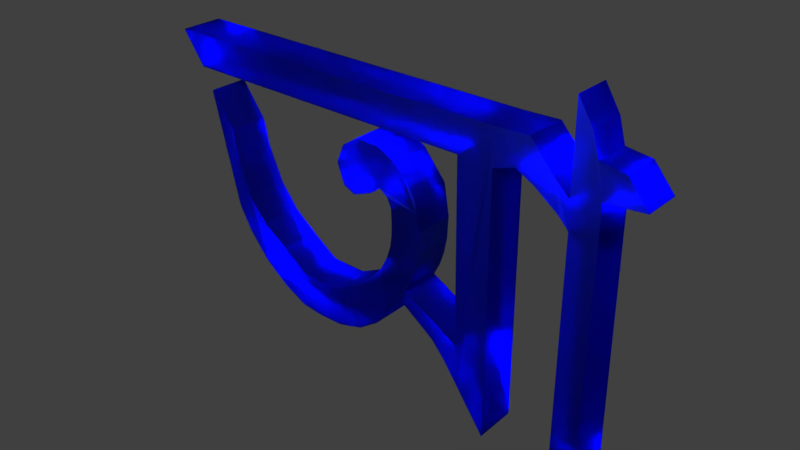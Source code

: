 # Source: 2.blend  (saved by Blender 2.79.0; exported with 4.5.12 LTS)
import bpy
from mathutils import Matrix  # noqa: F401  (used for matrix-valued properties, if any)

bpy.ops.wm.read_factory_settings(use_empty=True)
scene = bpy.context.scene
scene.name = 'Scene'

# ---- collections
col_collection_1 = bpy.data.collections.new('Collection 1'); scene.collection.children.link(col_collection_1)

# ---- materials (node trees are filled in below, after node groups)
mat_material = bpy.data.materials.new('Material')
mat_material.alpha_threshold = 0.0
mat_material.diffuse_color = (0.8, 0.3689, 0.6888, 1.0)
mat_material.roughness = 0.5

# ---- material node trees
mat_material.use_nodes = True; mat_material.node_tree.nodes.clear()
_N = mat_material.node_tree.nodes; _L = mat_material.node_tree.links
n0 = _N.new('ShaderNodeOutputMaterial'); n0.name = 'Material Output'; n0.location = (300, 300)
n1 = _N.new('ShaderNodeBsdfGlass'); n1.name = 'Glass BSDF'; n1.location = (10, 300)
n1.inputs[0].default_value = (0.01846, 0.03988, 0.8, 1.0)
n1.inputs[1].default_value = 0.433
n1.inputs[2].default_value = 1.45
_L.new(n1.outputs[0], n0.inputs[0])
n0.is_active_output = True

# ---- world
world_world = bpy.data.worlds.new('World'); scene.world = world_world
world_world.color = (0.05088, 0.05088, 0.05088)
world_world.use_sun_shadow = False
world_world.sun_shadow_jitter_overblur = 0.0
world_world.cycles.sampling_method = 'MANUAL'

# ---- lights
light_lamp = bpy.data.lights.new('Lamp', 'SPOT')
light_lamp.transmission_factor = 0.0
light_lamp.cutoff_distance = 30.0
light_lamp.energy = 1e+05
light_lamp.shadow_buffer_clip_start = 1.001
light_lamp.shadow_soft_size = 0.1
light_lamp.shadow_maximum_resolution = 0.006
light_lamp.use_absolute_resolution = True
light_lamp.spot_size = 1.309

# ---- meshes
me_cube = bpy.data.meshes.new('Cube')
me_cube.from_pydata([(-0.4807, 2.044, 0.2098), (-0.4172, 1.113, -0.7851), (-0.5068, 1.158, 0.1949), (-0.4215, 5.066, 4.468), (-0.4206, 5.604, 5.237), (-0.5661, -2.114, 4.325), (-0.4133, -0.2512, -0.04922), (-0.4931, 0.04489, 0.8971), (-0.5132, -1.679, 0.3447), (-0.5359, -2.162, 0.04753), (-0.601, -2.308, -0.9014), (-0.5149, -0.3481, 2.885), (-0.4504, -0.6729, 0.5188), (-0.4072, 0.5235, -0.6445), (-0.4958, 0.8201, 2.795), (-0.5264, 0.8055, 3.735), (-0.5286, 0.4257, 3.982), (-0.5811, -3.432, 4.429), (-0.58, -2.95, 5.11), (-0.5789, -2.933, 4.276), (-0.5308, -1.882, -0.4141), (-0.5876, -2.94, -1.855), (-0.4921, -1.033, 3.047), (-0.4942, 0.4478, 0.5279), (0.5056, -1.105, 2.73), (-0.5035, -1.106, 2.73), (-0.531, -0.5391, 3.722), (-0.4296, 4.218, 3.148), (-0.4276, 4.527, 3.577), (-0.5278, -0.1117, 3.948), (-0.5071, 0.9964, 3.291), (-0.5355, -0.8295, 3.408), (-0.5072, 0.5365, 2.675), (-0.4298, 4.809, 3.969), (-0.4878, 3.956, 2.304), (-0.4908, 4.084, 1.353), (-0.5057, 3.716, 1.669), (-0.4305, 3.345, 0.1076), (-0.3745, 2.795, 0.5963), (-0.4237, 2.368, -0.5897), (-0.4813, -0.4259, 2.637), (0.4739, -1.678, 0.3447), (0.4629, 0.04489, 0.8971), (0.5432, -0.2512, -0.04922), (0.4518, 1.158, 0.1949), (0.5412, 1.113, -0.7851), (0.4925, 2.044, 0.2098), (0.5501, 2.368, -0.5897), (0.6114, 2.795, 0.5963), (0.5786, 3.345, 0.1076), (0.5465, 3.716, 1.669), (0.5618, 4.084, 1.353), (0.4808, 3.956, 2.304), (0.5388, 4.809, 3.969), (0.5146, 0.5365, 2.654), (0.4523, -0.8295, 3.408), (0.5148, 0.9964, 3.29), (0.494, -0.1117, 3.948), (0.4933, 0.4257, 3.982), (0.5379, 4.527, 3.577), (0.5358, 4.218, 3.148), (0.4955, 0.8055, 3.735), (0.4896, -0.5391, 3.722), (0.526, 0.8201, 2.775), (0.527, 0.5235, -0.6445), (0.4403, 0.4478, 0.5279), (0.5405, -0.4259, 2.617), (0.5414, -0.6729, 0.5188), (0.5282, -1.033, 3.047), (0.507, -0.3481, 2.884), (0.4429, -2.94, -1.855), (0.4024, -2.308, -0.9014), (0.4625, -1.882, -0.4141), (0.4851, -2.162, 0.04753), (0.4527, -2.933, 4.276), (0.4651, -2.114, 4.325), (0.6118, 5.604, 5.237), (0.61, 5.066, 4.468), (0.4524, -2.95, 5.11), (0.4504, -3.432, 4.429), (-0.4248, 2.75, -0.3776), (-0.4287, 3.329, 1.061), (0.5918, 3.329, 1.061), (-0.4799, -0.05472, 3.056), (0.542, -0.05472, 3.045), (-0.491, 0.1144, 2.823), (0.5308, 0.1144, 2.808), (0.5642, 2.75, -0.3776), (-0.4245, 2.207, -0.6769), (0.5485, 2.207, -0.6769), (-0.4022, 1.708, -0.7775), (0.5644, 1.708, -0.7775), (-0.4645, 3.789, 0.738), (0.5673, 3.789, 0.738), (-0.4105, 0.04603, -0.3343), (0.5359, 0.04603, -0.3343), (-0.4799, -1.526, -0.07984), (0.5131, -1.526, -0.07984), (-0.5891, -3.857, 4.181), (-0.5704, -3.691, 5.128), (0.4421, -3.879, 4.165), (0.4617, -3.713, 5.113), (-0.5968, -4.415, 3.757), (-0.5791, -4.274, 4.45), (0.4344, -4.437, 3.741), (0.453, -4.296, 4.434), (-0.589, -4.578, -1.511), (-0.5324, -4.574, 6.106), (0.4691, -4.593, -1.509), (0.3717, -4.588, 6.108), (-0.5961, -5.161, -2.075), (-0.5368, -5.07, 4.989), (0.462, -5.177, -2.072), (0.3673, -5.083, 4.991), (-0.5663, -4.585, 4.135), (0.3591, -4.598, 4.138), (0.3777, -5.234, 4.261), (-0.5478, -5.22, 4.259), (0.3987, -4.606, 3.491), (0.3899, -5.226, 3.343), (-0.5548, -5.211, 3.34), (-0.5459, -4.592, 3.489), (0.4648, -4.935, -1.81), (0.3681, -4.933, 5.536), (-0.5932, -4.92, -1.813), (-0.536, -4.92, 5.533), (-0.5564, -4.925, 4.201), (0.3691, -4.939, 4.204), (0.394, -4.938, 3.412), (-0.5507, -4.924, 3.409), (0.3232, -5.687, 4.919), (-0.5809, -5.674, 4.917), (0.3285, -6.152, 4.336), (-0.5969, -6.138, 4.334), (-0.5013, -0.9597, 2.73), (-0.4817, -0.4456, 2.261), (-0.5045, -1.174, 2.309), (0.5402, -0.4375, 2.249), (0.5045, -1.173, 2.316), (-0.4822, -0.4397, 1.996), (-0.5039, -1.143, 1.784), (0.5398, -0.4276, 1.996), (0.5051, -1.145, 1.797), (-0.4823, -0.4076, 1.749), (-0.5032, -1.076, 1.425), (0.5396, -0.3955, 1.749), (0.5058, -1.078, 1.439), (-0.4818, -0.3111, 1.447), (-0.5024, -0.9674, 1.094), (0.5402, -0.299, 1.446), (0.5066, -0.9698, 1.107), (-0.4784, -0.1426, 1.124), (-0.4994, -0.8179, 0.8051), (0.5436, -0.1304, 1.123), (0.5096, -0.8203, 0.8184)], [], [(86, 85, 32, 54), (67, 12, 6, 43), (89, 88, 39, 47), (64, 13, 1, 45), (87, 80, 37, 49), (51, 35, 33, 53), (93, 92, 35, 51), (59, 53, 33, 28), (63, 14, 30, 56), (61, 15, 16, 58), (60, 59, 28, 27), (52, 60, 27, 34), (56, 30, 15, 61), (54, 32, 14, 63), (95, 94, 13, 64), (69, 66, 40, 11), (19, 74, 79, 17), (78, 18, 99, 101), (70, 21, 10, 71), (41, 8, 9, 73), (21, 70, 74, 19), (73, 9, 5, 75), (77, 3, 4, 76), (96, 97, 72, 20), (20, 72, 71, 10), (75, 5, 3, 77), (7, 42, 65, 23), (31, 55, 62, 26), (26, 62, 57, 29), (22, 68, 55, 31), (36, 50, 52, 34), (81, 82, 50, 36), (0, 46, 48, 38), (2, 44, 46, 0), (23, 65, 44, 2), (16, 29, 57, 58), (38, 48, 82, 81), (69, 11, 83, 84), (84, 83, 85, 86), (25, 24, 68, 22), (47, 39, 80, 87), (91, 90, 88, 89), (45, 1, 90, 91), (49, 37, 92, 93), (43, 6, 94, 95), (12, 67, 97, 96), (101, 99, 103, 105), (18, 17, 98, 99), (79, 78, 101, 100), (17, 79, 100, 98), (114, 107, 109, 115), (99, 98, 102, 103), (100, 101, 105, 104), (98, 100, 104, 102), (127, 123, 113, 116), (113, 111, 131, 130), (126, 125, 107, 114), (122, 112, 110, 124), (123, 109, 107, 125), (129, 126, 114, 121), (119, 116, 117, 120), (128, 127, 116, 119), (104, 105, 115, 118), (106, 121, 118, 108), (122, 128, 119, 112), (112, 119, 120, 110), (124, 129, 121, 106), (103, 102, 121, 114), (105, 103, 114, 115), (104, 118, 121, 102), (110, 120, 129, 124), (108, 118, 128, 122), (118, 115, 127, 128), (120, 117, 126, 129), (113, 123, 125, 111), (108, 122, 124, 106), (117, 111, 125, 126), (115, 109, 123, 127), (132, 130, 131, 133), (117, 116, 132, 133), (111, 117, 133, 131), (116, 113, 130, 132), (66, 69, 84, 86, 54, 63, 56, 61, 58, 57, 62, 55, 68, 24), (137, 135, 139, 141), (66, 40, 135, 137), (138, 24, 25, 136), (136, 138, 142, 140), (144, 146, 150, 148), (140, 142, 146, 144), (141, 139, 143, 145), (149, 147, 151, 153), (145, 143, 147, 149), (136, 25, 40, 135, 139, 143, 147, 151, 7, 23, 6, 12, 152, 148, 144, 140), (148, 150, 154, 152), (42, 153, 151, 7), (41, 154, 152, 8), (138, 142, 146, 150, 154, 67, 43, 65, 42, 153, 149, 145, 141, 137, 66, 24), (67, 154, 41, 97), (12, 96, 8, 152), (9, 8, 96, 20), (73, 72, 97, 41), (95, 64, 45, 91, 89, 47, 87, 49, 93, 51, 53, 59, 60, 52, 50, 82, 48, 46, 44, 65, 43), (32, 85, 83, 11, 40, 25, 22, 31, 26, 29, 16, 15, 30, 14), (39, 88, 90, 1, 13, 94, 6, 23, 2, 0, 38, 81, 36, 34, 27, 28, 33, 35, 92, 37, 80), (79, 74, 70, 71, 72, 73, 75, 77, 76, 78), (21, 19, 17, 18, 4, 3, 5, 9, 20, 10), (78, 76, 4, 18)])
me_cube.materials.append(mat_material)
me_cube.use_remesh_preserve_volume = False
me_cube.use_remesh_preserve_attributes = False
me_cube.use_mirror_vertex_groups = False
me_cube.update()

# ---- objects
ob_cube = bpy.data.objects.new('Cube', me_cube)
ob_lamp = bpy.data.objects.new('Lamp', light_lamp)

# ---- transforms, parenting, visibility, modifiers, constraints
ob_cube.location = (-0.6891, 0.07278, -1.913)
ob_cube.rotation_euler = (8.436e-05, 0.002695, 1.586)
ob_cube.lock_rotations_4d = False
ob_cube.empty_display_type = 'ARROWS'
ob_cube.lineart.crease_threshold = 0.0
ob_lamp.location = (3.161, -8.977, 8.273)
ob_lamp.rotation_euler = (0.6503, 0.05522, 0.35)
ob_lamp.lock_rotations_4d = False
ob_lamp.empty_display_type = 'ARROWS'
ob_lamp.color = (0.0, 0.0, 0.0, 0.0)
ob_lamp.lineart.crease_threshold = 0.0

# ---- collection membership
col_collection_1.objects.link(ob_cube)
col_collection_1.objects.link(ob_lamp)

# ---- scene / render settings (as saved in the file)
scene.frame_start = 1; scene.frame_end = 250; scene.frame_set(1)
scene.render.engine = 'CYCLES'
scene.render.resolution_percentage = 50
scene.render.dither_intensity = 0.0
scene.cycles.use_denoising = False
scene.cycles.samples = 128
scene.cycles.sampling_pattern = 'TABULATED_SOBOL'
scene.cycles.use_adaptive_sampling = False
scene.cycles.use_light_tree = False
scene.cycles.blur_glossy = 0.0
scene.cycles.sample_clamp_indirect = 0.0
scene.view_settings.view_transform = 'Standard'
bpy.context.view_layer.update()

# ---- added for rendering (the .blend has no active camera): camera
cam_auto = bpy.data.cameras.new('AutoCamera')
cam_auto.lens = 50.0
cam_auto.sensor_width = 36.0
cam_auto.clip_end = 1000.0
ob_auto_camera = bpy.data.objects.new('AutoCamera', cam_auto)
scene.collection.objects.link(ob_auto_camera)
ob_auto_camera.location = (12.9165, -15.9104, 10.7692)
ob_auto_camera.rotation_euler = (1.09748, -7.21219e-08, 0.694738)
scene.camera = ob_auto_camera
bpy.context.view_layer.update()
